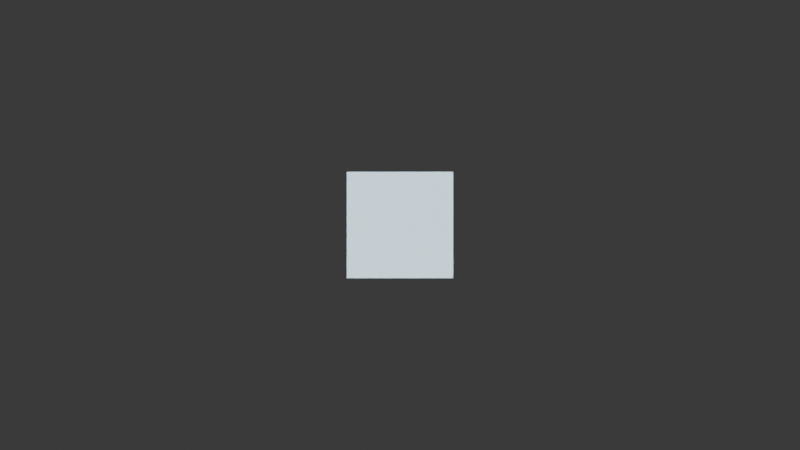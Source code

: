 # Source: edgePixelGlitch.blend  (saved by Blender 4.4.32; exported with 4.5.12 LTS)
import bpy
from mathutils import Matrix  # noqa: F401  (used for matrix-valued properties, if any)

bpy.ops.wm.read_factory_settings(use_empty=True)
scene = bpy.context.scene
scene.name = 'Scene'

# ---- collections
col_collection = bpy.data.collections.new('Collection'); scene.collection.children.link(col_collection)

# ---- world
world_world = bpy.data.worlds.new('World'); scene.world = world_world
world_world.use_nodes = True; world_world.node_tree.nodes.clear()
_N = world_world.node_tree.nodes; _L = world_world.node_tree.links
n0 = _N.new('ShaderNodeOutputWorld'); n0.name = 'World Output'; n0.location = (380, 300)
n1 = _N.new('ShaderNodeBackground'); n1.name = 'Background'; n1.location = (200, 160)
n1.inputs[0].default_value = (1.0, 1.0, 1.0, 1.0)
n1.inputs[1].default_value = 0.05
n2 = _N.new('ShaderNodeTexSky'); n2.name = 'Sky Texture'; n2.location = (20, 300)
n2.width = 140
n3 = _N.new('ShaderNodeMixShader'); n3.name = 'Mix Shader'; n3.location = (200, 300)
n4 = _N.new('ShaderNodeLightPath'); n4.name = 'Light Path'; n4.location = (20, 380)
_L.new(n3.outputs[0], n0.inputs[0])
_L.new(n4.outputs[0], n3.inputs[0])
_L.new(n1.outputs[0], n3.inputs[2])
_L.new(n2.outputs[0], n3.inputs[1])
n0.is_active_output = True
world_world.color = (0.05088, 0.05088, 0.05088)
world_world.sun_shadow_jitter_overblur = 0.0

# ---- cameras
cam_camera_000 = bpy.data.cameras.new('Camera.000')
cam_camera_000.passepartout_alpha = 1.0
cam_camera_000.lens = 55.0

# ---- meshes
me_cube = bpy.data.meshes.new('Cube')
me_cube.from_pydata([(-1.0, -1.0, -1.0), (-1.0, -1.0, 1.0), (-1.0, 1.0, -1.0), (-1.0, 1.0, 1.0), (1.0, -1.0, -1.0), (1.0, -1.0, 1.0), (1.0, 1.0, -1.0), (1.0, 1.0, 1.0)], [], [(0, 1, 3, 2), (2, 3, 7, 6), (6, 7, 5, 4), (4, 5, 1, 0), (2, 6, 4, 0), (7, 3, 1, 5)])
_uv = me_cube.uv_layers.new(name='UVMap')
_uv.uv.foreach_set('vector', [0.375, 0.0, 0.625, 0.0, 0.625, 0.25, 0.375, 0.25, 0.375, 0.25, 0.625, 0.25, 0.625, 0.5, 0.375, 0.5, 0.375, 0.5, 0.625, 0.5, 0.625, 0.75, 0.375, 0.75, 0.375, 0.75, 0.625, 0.75, 0.625, 1.0, 0.375, 1.0, 0.125, 0.5, 0.375, 0.5, 0.375, 0.75, 0.125, 0.75, 0.625, 0.5, 0.875, 0.5, 0.875, 0.75, 0.625, 0.75])
me_cube.update()

# ---- objects
ob_empty_camera_000 = bpy.data.objects.new('Empty Camera.000', None)
ob_camera_000 = bpy.data.objects.new('Camera.000', cam_camera_000)
ob_cube = bpy.data.objects.new('Cube', me_cube)

# ---- transforms, parenting, visibility, modifiers, constraints
ob_empty_camera_000.location = (0.0, 0.0, 0.0)
ob_camera_000.parent = ob_empty_camera_000
ob_camera_000.location = (0.0, -256.0, 0.0)
_c = ob_camera_000.constraints.new('TRACK_TO'); _c.name = 'Track To'
_c.active = False
_c.target = ob_empty_camera_000
_c = ob_camera_000.constraints.new('LIMIT_DISTANCE'); _c.name = 'Limit Distance'
_c.target = ob_empty_camera_000
_c.distance = 24.0
ob_cube.location = (0.0, 0.0, 0.0)

# ---- collection membership
col_collection.objects.link(ob_empty_camera_000)
col_collection.objects.link(ob_camera_000)
col_collection.objects.link(ob_cube)

# ---- scene / render settings (as saved in the file)
scene.camera = ob_camera_000
scene.frame_start = 1; scene.frame_end = 300; scene.frame_set(1)
scene.render.engine = 'BLENDER_EEVEE_NEXT'
scene.render.fps = 30
scene.cycles.samples = 1024
scene.cycles.adaptive_threshold = 0.1
scene.eevee.taa_samples = 64
bpy.context.view_layer.update()
